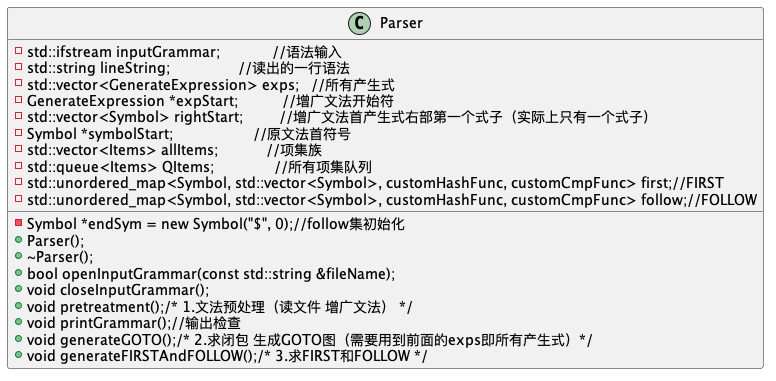

The diagram above was rendered by PlantUML. Its source (embedded in the PNG):
@startuml

class Parser {
    -std::ifstream inputGrammar;             //语法输入
    -std::string lineString;                 //读出的一行语法
    -std::vector<GenerateExpression> exps;   //所有产生式
    -GenerateExpression *expStart;           //增广文法开始符
    -std::vector<Symbol> rightStart;         //增广文法首产生式右部第一个式子（实际上只有一个式子）
    -Symbol *symbolStart;                    //原文法首符号
    -std::vector<Items> allItems;            //项集族
    -std::queue<Items> QItems;               //所有项集队列
    -std::unordered_map<Symbol, std::vector<Symbol>, customHashFunc, customCmpFunc> first;//FIRST
    -std::unordered_map<Symbol, std::vector<Symbol>, customHashFunc, customCmpFunc> follow;//FOLLOW
    -Symbol *endSym = new Symbol("$", 0);//follow集初始化
    +Parser();
    +~Parser();
    +bool openInputGrammar(const std::string &fileName);
    +void closeInputGrammar();
    +void pretreatment();/* 1.文法预处理（读文件 增广文法） */
    +void printGrammar();//输出检查
    +void generateGOTO();/* 2.求闭包 生成GOTO图（需要用到前面的exps即所有产生式）*/
    +void generateFIRSTAndFOLLOW();/* 3.求FIRST和FOLLOW */
}

@enduml